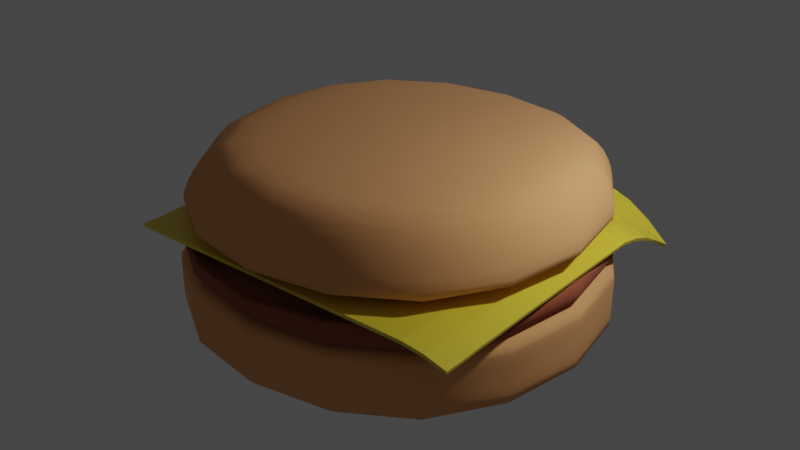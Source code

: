 # Source: hamburger.blend  (saved by Blender 3.1.7; exported with 4.5.12 LTS)
import bpy
from mathutils import Matrix  # noqa: F401  (used for matrix-valued properties, if any)

bpy.ops.wm.read_factory_settings(use_empty=True)
scene = bpy.context.scene
scene.name = 'Scene'

# ---- collections
col_collection = bpy.data.collections.new('Collection'); scene.collection.children.link(col_collection)

# ---- materials (node trees are filled in below, after node groups)
mat_material_003 = bpy.data.materials.new('Material.003')
mat_material_003.use_transparent_shadow = False
mat_material_002 = bpy.data.materials.new('Material.002')
mat_material_002.use_transparent_shadow = False
mat_material_004 = bpy.data.materials.new('Material.004')
mat_material_004.use_transparent_shadow = False

# ---- node groups
ng_auto_smooth = bpy.data.node_groups.new('Auto Smooth', 'GeometryNodeTree')
_s = ng_auto_smooth.interface.new_socket(name='Geometry', in_out='OUTPUT', socket_type='NodeSocketGeometry')
_s = ng_auto_smooth.interface.new_socket(name='Geometry', in_out='INPUT', socket_type='NodeSocketGeometry')
_s = ng_auto_smooth.interface.new_socket(name='Angle', in_out='INPUT', socket_type='NodeSocketFloat')
_s.subtype = 'ANGLE'
_s.min_value = 0.0
_s.max_value = 3.142
ng_auto_smooth.is_modifier = True
_N = ng_auto_smooth.nodes; _L = ng_auto_smooth.links
n0 = _N.new('NodeGroupOutput'); n0.name = 'Group Output'; n0.location = (480, -100)
n1 = _N.new('NodeGroupInput'); n1.name = 'Group Input'; n1.location = (-420, -300)
n2 = _N.new('NodeGroupInput'); n2.name = 'Group Input.001'; n2.location = (-60, -100)
n3 = _N.new('GeometryNodeSetShadeSmooth'); n3.name = 'Set Shade Smooth'; n3.location = (120, -100)
n3.domain = 'EDGE'
n4 = _N.new('GeometryNodeSetShadeSmooth'); n4.name = 'Set Shade Smooth.001'; n4.location = (300, -100)
n5 = _N.new('GeometryNodeInputMeshEdgeAngle'); n5.name = 'Edge Angle'; n5.location = (-420, -220)
n6 = _N.new('GeometryNodeInputEdgeSmooth'); n6.name = 'Is Edge Smooth'; n6.location = (-60, -160)
n7 = _N.new('GeometryNodeInputShadeSmooth'); n7.name = 'Is Face Smooth'; n7.location = (-240, -340)
n8 = _N.new('FunctionNodeBooleanMath'); n8.name = 'Boolean Math'; n8.location = (-60, -220)
n9 = _N.new('FunctionNodeCompare'); n9.name = 'Compare'; n9.location = (-240, -180)
n9.operation = 'LESS_EQUAL'
_L.new(n5.outputs[0], n9.inputs[0])
_L.new(n4.outputs[0], n0.inputs[0])
_L.new(n1.outputs[1], n9.inputs[1])
_L.new(n9.outputs[0], n8.inputs[0])
_L.new(n7.outputs[0], n8.inputs[1])
_L.new(n2.outputs[0], n3.inputs[0])
_L.new(n6.outputs[0], n3.inputs[1])
_L.new(n3.outputs[0], n4.inputs[0])
_L.new(n8.outputs[0], n3.inputs[2])
n0.is_active_output = True

# ---- material node trees
mat_material_003.use_nodes = True; mat_material_003.node_tree.nodes.clear()
_N = mat_material_003.node_tree.nodes; _L = mat_material_003.node_tree.links
n0 = _N.new('ShaderNodeBsdfPrincipled'); n0.name = 'Principled BSDF'; n0.location = (10, 300)
n0.distribution = 'GGX'
n0.subsurface_method = 'RANDOM_WALK_SKIN'
n0.inputs[0].default_value = (0.8, 0.3734, 0.1462, 1.0)
n0.inputs[2].default_value = 1.0
n0.inputs[3].default_value = 1.45
n0.inputs[27].default_value = (0.0, 0.0, 0.0, 1.0)
n0.inputs[28].default_value = 1.0
n1 = _N.new('ShaderNodeOutputMaterial'); n1.name = 'Material Output'; n1.location = (300, 300)
_L.new(n0.outputs[0], n1.inputs[0])
n1.is_active_output = True
mat_material_002.use_nodes = True; mat_material_002.node_tree.nodes.clear()
_N = mat_material_002.node_tree.nodes; _L = mat_material_002.node_tree.links
n0 = _N.new('ShaderNodeBsdfPrincipled'); n0.name = 'Principled BSDF'; n0.location = (10, 300)
n0.distribution = 'GGX'
n0.subsurface_method = 'RANDOM_WALK_SKIN'
n0.inputs[0].default_value = (0.3173, 0.08246, 0.0382, 1.0)
n0.inputs[2].default_value = 1.0
n0.inputs[3].default_value = 1.45
n0.inputs[27].default_value = (0.0, 0.0, 0.0, 1.0)
n0.inputs[28].default_value = 1.0
n1 = _N.new('ShaderNodeOutputMaterial'); n1.name = 'Material Output'; n1.location = (300, 300)
_L.new(n0.outputs[0], n1.inputs[0])
n1.is_active_output = True
mat_material_004.use_nodes = True; mat_material_004.node_tree.nodes.clear()
_N = mat_material_004.node_tree.nodes; _L = mat_material_004.node_tree.links
n0 = _N.new('ShaderNodeBsdfPrincipled'); n0.name = 'Principled BSDF'; n0.location = (10, 300)
n0.distribution = 'GGX'
n0.subsurface_method = 'RANDOM_WALK_SKIN'
n0.inputs[0].default_value = (0.8, 0.6423, 0.04277, 1.0)
n0.inputs[2].default_value = 0.36
n0.inputs[3].default_value = 1.45
n0.inputs[27].default_value = (0.0, 0.0, 0.0, 1.0)
n0.inputs[28].default_value = 1.0
n1 = _N.new('ShaderNodeOutputMaterial'); n1.name = 'Material Output'; n1.location = (300, 300)
_L.new(n0.outputs[0], n1.inputs[0])
n1.is_active_output = True

# ---- world
world_world = bpy.data.worlds.new('World'); scene.world = world_world
world_world.use_nodes = True; world_world.node_tree.nodes.clear()
_N = world_world.node_tree.nodes; _L = world_world.node_tree.links
n0 = _N.new('ShaderNodeOutputWorld'); n0.name = 'World Output'; n0.location = (300, 300)
n1 = _N.new('ShaderNodeBackground'); n1.name = 'Background'; n1.location = (10, 300)
n1.inputs[0].default_value = (0.05088, 0.05088, 0.05088, 1.0)
_L.new(n1.outputs[0], n0.inputs[0])
n0.is_active_output = True
world_world.color = (0.05088, 0.05088, 0.05088)
world_world.use_sun_shadow = False
world_world.sun_shadow_jitter_overblur = 0.0

# ---- lights
light_point_001 = bpy.data.lights.new('Point.001', 'POINT')
light_point_001.transmission_factor = 0.0
light_point_001.energy = 1200.0
light_point_001.shadow_soft_size = 0.25
light_point_001.shadow_maximum_resolution = 0.006
light_point_001.use_absolute_resolution = True
light_point_002 = bpy.data.lights.new('Point.002', 'POINT')
light_point_002.transmission_factor = 0.0
light_point_002.energy = 1200.0
light_point_002.shadow_soft_size = 0.25
light_point_002.shadow_maximum_resolution = 0.006
light_point_002.use_absolute_resolution = True

# ---- meshes
me_cube_004 = bpy.data.meshes.new('Cube.004')
me_cube_004.from_pydata([(-5.005, -5.005, 0.03353), (-5.005, -5.005, 1.926), (-5.005, 5.005, 0.03353), (-5.005, 5.005, 1.926), (5.005, -5.005, 0.03353), (5.005, -5.005, 1.926), (5.005, 5.005, 0.03353), (5.005, 5.005, 1.926), (-5.005, -5.005, 1.756), (-5.005, 5.005, 1.782), (5.005, 5.005, 1.782), (5.005, -5.005, 1.756), (-5.005, 5.005, 0.4525), (5.005, 5.005, 0.4525), (5.005, -5.005, 0.6977), (-5.005, -5.005, 0.6977)], [], [(8, 1, 3, 9), (9, 3, 7, 10), (10, 7, 5, 11), (11, 5, 1, 8), (2, 6, 4, 0), (7, 3, 1, 5), (14, 11, 8, 15), (13, 10, 11, 14), (12, 9, 10, 13), (15, 8, 9, 12), (0, 15, 12, 2), (2, 12, 13, 6), (6, 13, 14, 4), (4, 14, 15, 0)])
me_cube_004.polygons.foreach_set('use_smooth', [True] * 14)
_uv = me_cube_004.uv_layers.new(name='UVMap')
_uv.uv.foreach_set('vector', [0.606, 0.0, 0.625, 0.0, 0.625, 0.25, 0.606, 0.25, 0.606, 0.25, 0.625, 0.25, 0.625, 0.5, 0.606, 0.5, 0.606, 0.5, 0.625, 0.5, 0.625, 0.75, 0.606, 0.75, 0.606, 0.75, 0.625, 0.75, 0.625, 1.0, 0.606, 1.0, 0.125, 0.5, 0.375, 0.5, 0.375, 0.75, 0.125, 0.75, 0.625, 0.5, 0.875, 0.5, 0.875, 0.75, 0.625, 0.75, 0.4304, 0.75, 0.606, 0.75, 0.606, 1.0, 0.4304, 1.0, 0.4304, 0.5, 0.606, 0.5, 0.606, 0.75, 0.4304, 0.75, 0.4304, 0.25, 0.606, 0.25, 0.606, 0.5, 0.4304, 0.5, 0.4304, 0.0, 0.606, 0.0, 0.606, 0.25, 0.4304, 0.25, 0.375, 0.0, 0.4304, 0.0, 0.4304, 0.25, 0.375, 0.25, 0.375, 0.25, 0.4304, 0.25, 0.4304, 0.5, 0.375, 0.5, 0.375, 0.5, 0.4304, 0.5, 0.4304, 0.75, 0.375, 0.75, 0.375, 0.75, 0.4304, 0.75, 0.4304, 1.0, 0.375, 1.0])
me_cube_004.materials.append(mat_material_003)
me_cube_004.use_remesh_fix_poles = True
me_cube_004.use_remesh_preserve_attributes = False
me_cube_004.update()
me_cube_005 = bpy.data.meshes.new('Cube.005')
me_cube_005.from_pydata([(-3.047, -5.005, 0.7011), (-2.636, -5.005, 1.38), (-3.047, 5.005, 0.7011), (-2.636, 5.005, 1.38), (3.047, -5.005, 0.7011), (2.636, -5.005, 1.38), (3.047, 5.005, 0.7011), (2.636, 5.005, 1.38), (-5.005, -5.005, 0.8643), (-5.005, 5.005, 0.5491), (5.005, 5.005, 0.1408), (5.005, -5.005, 0.1194), (-5.005, 5.005, 1.822), (5.005, 5.005, 1.481), (5.005, -5.005, 1.498), (-5.005, -5.005, 1.339)], [], [(8, 1, 3, 9), (9, 3, 7, 10), (10, 7, 5, 11), (11, 5, 1, 8), (2, 6, 4, 0), (7, 3, 1, 5), (14, 11, 8, 15), (13, 10, 11, 14), (12, 9, 10, 13), (15, 8, 9, 12), (0, 15, 12, 2), (2, 12, 13, 6), (6, 13, 14, 4), (4, 14, 15, 0)])
me_cube_005.polygons.foreach_set('use_smooth', [True] * 14)
_uv = me_cube_005.uv_layers.new(name='UVMap')
_uv.uv.foreach_set('vector', [0.606, 0.0, 0.625, 0.0, 0.625, 0.25, 0.606, 0.25, 0.606, 0.25, 0.625, 0.25, 0.625, 0.5, 0.606, 0.5, 0.606, 0.5, 0.625, 0.5, 0.625, 0.75, 0.606, 0.75, 0.606, 0.75, 0.625, 0.75, 0.625, 1.0, 0.606, 1.0, 0.125, 0.5, 0.375, 0.5, 0.375, 0.75, 0.125, 0.75, 0.625, 0.5, 0.875, 0.5, 0.875, 0.75, 0.625, 0.75, 0.4304, 0.75, 0.606, 0.75, 0.606, 1.0, 0.5367, 1.0, 0.4304, 0.5, 0.606, 0.5, 0.606, 0.75, 0.4304, 0.75, 0.5367, 0.25, 0.606, 0.25, 0.606, 0.5, 0.4304, 0.5, 0.5367, 0.0, 0.606, 0.0, 0.606, 0.25, 0.5367, 0.25, 0.375, 0.0, 0.5367, 0.0, 0.5367, 0.25, 0.375, 0.25, 0.375, 0.25, 0.5367, 0.25, 0.4304, 0.5, 0.375, 0.5, 0.375, 0.5, 0.4304, 0.5, 0.4304, 0.75, 0.375, 0.75, 0.375, 0.75, 0.4304, 0.75, 0.5367, 1.0, 0.375, 1.0])
me_cube_005.materials.append(mat_material_002)
me_cube_005.use_remesh_fix_poles = True
me_cube_005.use_remesh_preserve_attributes = False
me_cube_005.update()
me_cube_006 = bpy.data.meshes.new('Cube.006')
me_cube_006.from_pydata([(-3.335, -3.335, 0.4173), (-4.675, -4.675, 1.926), (-3.335, 3.335, 0.4173), (-4.675, 4.675, 1.926), (3.335, -3.335, 0.4173), (4.675, -4.675, 1.926), (3.335, 3.335, 0.4173), (4.675, 4.675, 1.926), (-5.005, -5.005, 1.756), (-5.005, 5.005, 1.782), (5.005, 5.005, 1.782), (5.005, -5.005, 1.756), (-4.221, 4.221, 0.3867), (4.221, 4.221, 0.3867), (4.586, -4.586, 0.6421), (-4.586, -4.586, 0.6421)], [], [(8, 1, 3, 9), (9, 3, 7, 10), (10, 7, 5, 11), (11, 5, 1, 8), (2, 6, 4, 0), (7, 3, 1, 5), (14, 11, 8, 15), (13, 10, 11, 14), (12, 9, 10, 13), (15, 8, 9, 12), (0, 15, 12, 2), (2, 12, 13, 6), (6, 13, 14, 4), (4, 14, 15, 0)])
me_cube_006.polygons.foreach_set('use_smooth', [True] * 14)
_uv = me_cube_006.uv_layers.new(name='UVMap')
_uv.uv.foreach_set('vector', [0.606, 0.0, 0.625, 0.0, 0.625, 0.25, 0.606, 0.25, 0.606, 0.25, 0.625, 0.25, 0.625, 0.5, 0.606, 0.5, 0.606, 0.5, 0.625, 0.5, 0.625, 0.75, 0.606, 0.75, 0.606, 0.75, 0.625, 0.75, 0.625, 1.0, 0.606, 1.0, 0.125, 0.5, 0.375, 0.5, 0.375, 0.75, 0.125, 0.75, 0.625, 0.5, 0.875, 0.5, 0.875, 0.75, 0.625, 0.75, 0.4304, 0.75, 0.606, 0.75, 0.606, 1.0, 0.4304, 1.0, 0.4304, 0.5, 0.606, 0.5, 0.606, 0.75, 0.4304, 0.75, 0.4304, 0.25, 0.606, 0.25, 0.606, 0.5, 0.4304, 0.5, 0.4304, 0.0, 0.606, 0.0, 0.606, 0.25, 0.4304, 0.25, 0.375, 0.0, 0.4304, 0.0, 0.4304, 0.25, 0.375, 0.25, 0.375, 0.25, 0.4304, 0.25, 0.4304, 0.5, 0.375, 0.5, 0.375, 0.5, 0.4304, 0.5, 0.4304, 0.75, 0.375, 0.75, 0.375, 0.75, 0.4304, 0.75, 0.4304, 1.0, 0.375, 1.0])
me_cube_006.materials.append(mat_material_003)
me_cube_006.use_remesh_fix_poles = True
me_cube_006.use_remesh_preserve_attributes = False
me_cube_006.update()
me_plane = bpy.data.meshes.new('Plane')
me_plane.from_pydata([(4.611, -4.801, 2.271), (-3.281, -4.801, 3.33), (4.611, -12.69, 3.098), (-3.281, -12.69, 3.303), (4.611, -12.2, 3.098), (4.611, -11.71, 3.116), (4.611, -11.21, 3.116), (4.611, -10.72, 3.121), (4.611, -10.23, 3.125), (4.611, -9.733, 3.125), (4.611, -9.24, 3.125), (4.611, -8.747, 3.125), (4.611, -8.254, 3.125), (4.611, -7.76, 3.125), (4.611, -7.267, 3.125), (4.611, -6.774, 3.122), (4.611, -6.281, 3.022), (4.611, -5.787, 2.837), (4.611, -5.294, 2.565), (4.118, -4.801, 2.717), (3.625, -4.801, 3.042), (3.132, -4.801, 3.227), (2.638, -4.801, 3.327), (2.145, -4.801, 3.33), (1.652, -4.801, 3.33), (1.159, -4.801, 3.33), (0.6655, -4.801, 3.33), (0.1722, -4.801, 3.33), (-0.321, -4.801, 3.33), (-0.8143, -4.801, 3.33), (-1.308, -4.801, 3.33), (-1.801, -4.801, 3.33), (-2.294, -4.801, 3.33), (-2.787, -4.801, 3.33), (-3.281, -5.294, 3.33), (-3.281, -5.787, 3.33), (-3.281, -6.281, 3.33), (-3.281, -6.774, 3.33), (-3.281, -7.267, 3.33), (-3.281, -7.76, 3.33), (-3.281, -8.254, 3.33), (-3.281, -8.747, 3.33), (-3.281, -9.24, 3.33), (-3.281, -9.733, 3.33), (-3.281, -10.23, 3.33), (-3.281, -10.72, 3.33), (-3.281, -11.21, 3.325), (-3.281, -11.71, 3.321), (-3.281, -12.2, 3.303), (-2.787, -12.69, 3.303), (-2.294, -12.69, 3.303), (-1.801, -12.69, 3.303), (-1.308, -12.69, 3.303), (-0.8143, -12.69, 3.303), (-0.321, -12.69, 3.303), (0.1722, -12.69, 3.303), (0.6655, -12.69, 3.303), (1.159, -12.69, 3.303), (1.652, -12.69, 3.303), (2.145, -12.69, 3.303), (2.638, -12.69, 3.303), (3.132, -12.69, 3.303), (3.625, -12.69, 3.298), (4.118, -12.69, 3.235), (4.118, -5.294, 2.826), (4.118, -5.787, 3.024), (4.118, -6.281, 3.183), (4.118, -6.774, 3.262), (4.118, -7.267, 3.262), (4.118, -7.76, 3.262), (4.118, -8.254, 3.262), (4.118, -8.747, 3.262), (4.118, -9.24, 3.262), (4.118, -9.733, 3.261), (4.118, -10.23, 3.258), (4.118, -10.72, 3.253), (4.118, -11.21, 3.235), (4.118, -11.71, 3.235), (4.118, -12.2, 3.235), (3.625, -5.294, 3.089), (3.625, -5.787, 3.195), (3.625, -6.281, 3.298), (3.625, -6.774, 3.325), (3.625, -7.267, 3.325), (3.625, -7.76, 3.325), (3.625, -8.254, 3.325), (3.625, -8.747, 3.325), (3.625, -9.24, 3.321), (3.625, -9.733, 3.316), (3.625, -10.23, 3.316), (3.625, -10.72, 3.298), (3.625, -11.21, 3.298), (3.625, -11.71, 3.298), (3.625, -12.2, 3.298), (3.132, -5.294, 3.251), (3.132, -5.787, 3.303), (3.132, -6.281, 3.33), (3.132, -6.774, 3.33), (3.132, -7.267, 3.33), (3.132, -7.76, 3.33), (3.132, -8.254, 3.33), (3.132, -8.747, 3.325), (3.132, -9.24, 3.321), (3.132, -9.733, 3.303), (3.132, -10.23, 3.303), (3.132, -10.72, 3.303), (3.132, -11.21, 3.303), (3.132, -11.71, 3.303), (3.132, -12.2, 3.303), (2.638, -5.294, 3.329), (2.638, -5.787, 3.33), (2.638, -6.281, 3.33), (2.638, -6.774, 3.33), (2.638, -7.267, 3.33), (2.638, -7.76, 3.33), (2.638, -8.254, 3.325), (2.638, -8.747, 3.321), (2.638, -9.24, 3.303), (2.638, -9.733, 3.303), (2.638, -10.23, 3.303), (2.638, -10.72, 3.303), (2.638, -11.21, 3.303), (2.638, -11.71, 3.303), (2.638, -12.2, 3.303), (2.145, -5.294, 3.33), (2.145, -5.787, 3.33), (2.145, -6.281, 3.33), (2.145, -6.774, 3.33), (2.145, -7.267, 3.33), (2.145, -7.76, 3.329), (2.145, -8.254, 3.321), (2.145, -8.747, 3.303), (2.145, -9.24, 3.303), (2.145, -9.733, 3.303), (2.145, -10.23, 3.303), (2.145, -10.72, 3.303), (2.145, -11.21, 3.303), (2.145, -11.71, 3.303), (2.145, -12.2, 3.303), (1.652, -5.294, 3.33), (1.652, -5.787, 3.33), (1.652, -6.281, 3.33), (1.652, -6.774, 3.33), (1.652, -7.267, 3.33), (1.652, -7.76, 3.33), (1.652, -8.254, 3.325), (1.652, -8.747, 3.321), (1.652, -9.24, 3.303), (1.652, -9.733, 3.303), (1.652, -10.23, 3.303), (1.652, -10.72, 3.303), (1.652, -11.21, 3.303), (1.652, -11.71, 3.303), (1.652, -12.2, 3.303), (1.159, -5.294, 3.33), (1.159, -5.787, 3.33), (1.159, -6.281, 3.33), (1.159, -6.774, 3.33), (1.159, -7.267, 3.33), (1.159, -7.76, 3.33), (1.159, -8.254, 3.329), (1.159, -8.747, 3.321), (1.159, -9.24, 3.303), (1.159, -9.733, 3.303), (1.159, -10.23, 3.303), (1.159, -10.72, 3.303), (1.159, -11.21, 3.303), (1.159, -11.71, 3.303), (1.159, -12.2, 3.303), (0.6655, -5.294, 3.33), (0.6655, -5.787, 3.33), (0.6655, -6.281, 3.33), (0.6655, -6.774, 3.33), (0.6655, -7.267, 3.33), (0.6655, -7.76, 3.33), (0.6655, -8.254, 3.33), (0.6655, -8.747, 3.325), (0.6655, -9.24, 3.321), (0.6655, -9.733, 3.303), (0.6655, -10.23, 3.303), (0.6655, -10.72, 3.303), (0.6655, -11.21, 3.303), (0.6655, -11.71, 3.303), (0.6655, -12.2, 3.303), (0.1722, -5.294, 3.33), (0.1722, -5.787, 3.33), (0.1722, -6.281, 3.33), (0.1722, -6.774, 3.33), (0.1722, -7.267, 3.33), (0.1722, -7.76, 3.33), (0.1722, -8.254, 3.33), (0.1722, -8.747, 3.329), (0.1722, -9.24, 3.321), (0.1722, -9.733, 3.303), (0.1722, -10.23, 3.303), (0.1722, -10.72, 3.303), (0.1722, -11.21, 3.303), (0.1722, -11.71, 3.303), (0.1722, -12.2, 3.303), (-0.321, -5.294, 3.33), (-0.321, -5.787, 3.33), (-0.321, -6.281, 3.33), (-0.321, -6.774, 3.33), (-0.321, -7.267, 3.33), (-0.321, -7.76, 3.33), (-0.321, -8.254, 3.33), (-0.321, -8.747, 3.33), (-0.321, -9.24, 3.325), (-0.321, -9.733, 3.321), (-0.321, -10.23, 3.303), (-0.321, -10.72, 3.303), (-0.321, -11.21, 3.303), (-0.321, -11.71, 3.303), (-0.321, -12.2, 3.303), (-0.8143, -5.294, 3.33), (-0.8143, -5.787, 3.33), (-0.8143, -6.281, 3.33), (-0.8143, -6.774, 3.33), (-0.8143, -7.267, 3.33), (-0.8143, -7.76, 3.33), (-0.8143, -8.254, 3.33), (-0.8143, -8.747, 3.33), (-0.8143, -9.24, 3.33), (-0.8143, -9.733, 3.325), (-0.8143, -10.23, 3.321), (-0.8143, -10.72, 3.303), (-0.8143, -11.21, 3.303), (-0.8143, -11.71, 3.303), (-0.8143, -12.2, 3.303), (-1.308, -5.294, 3.33), (-1.308, -5.787, 3.33), (-1.308, -6.281, 3.33), (-1.308, -6.774, 3.33), (-1.308, -7.267, 3.33), (-1.308, -7.76, 3.33), (-1.308, -8.254, 3.33), (-1.308, -8.747, 3.33), (-1.308, -9.24, 3.33), (-1.308, -9.733, 3.329), (-1.308, -10.23, 3.321), (-1.308, -10.72, 3.303), (-1.308, -11.21, 3.303), (-1.308, -11.71, 3.303), (-1.308, -12.2, 3.303), (-1.801, -5.294, 3.33), (-1.801, -5.787, 3.33), (-1.801, -6.281, 3.33), (-1.801, -6.774, 3.33), (-1.801, -7.267, 3.33), (-1.801, -7.76, 3.33), (-1.801, -8.254, 3.33), (-1.801, -8.747, 3.33), (-1.801, -9.24, 3.33), (-1.801, -9.733, 3.33), (-1.801, -10.23, 3.325), (-1.801, -10.72, 3.321), (-1.801, -11.21, 3.303), (-1.801, -11.71, 3.303), (-1.801, -12.2, 3.303), (-2.294, -5.294, 3.33), (-2.294, -5.787, 3.33), (-2.294, -6.281, 3.33), (-2.294, -6.774, 3.33), (-2.294, -7.267, 3.33), (-2.294, -7.76, 3.33), (-2.294, -8.254, 3.33), (-2.294, -8.747, 3.33), (-2.294, -9.24, 3.33), (-2.294, -9.733, 3.33), (-2.294, -10.23, 3.329), (-2.294, -10.72, 3.321), (-2.294, -11.21, 3.303), (-2.294, -11.71, 3.303), (-2.294, -12.2, 3.303), (-2.787, -5.294, 3.33), (-2.787, -5.787, 3.33), (-2.787, -6.281, 3.33), (-2.787, -6.774, 3.33), (-2.787, -7.267, 3.33), (-2.787, -7.76, 3.33), (-2.787, -8.254, 3.33), (-2.787, -8.747, 3.33), (-2.787, -9.24, 3.33), (-2.787, -9.733, 3.33), (-2.787, -10.23, 3.33), (-2.787, -10.72, 3.325), (-2.787, -11.21, 3.321), (-2.787, -11.71, 3.303), (-2.787, -12.2, 3.303)], [], [(288, 48, 3, 49), (4, 78, 63, 2), (78, 93, 62, 63), (93, 108, 61, 62), (108, 123, 60, 61), (123, 138, 59, 60), (138, 153, 58, 59), (153, 168, 57, 58), (168, 183, 56, 57), (183, 198, 55, 56), (198, 213, 54, 55), (213, 228, 53, 54), (228, 243, 52, 53), (243, 258, 51, 52), (258, 273, 50, 51), (273, 288, 49, 50), (0, 19, 64, 18), (18, 64, 65, 17), (17, 65, 66, 16), (16, 66, 67, 15), (15, 67, 68, 14), (14, 68, 69, 13), (13, 69, 70, 12), (12, 70, 71, 11), (11, 71, 72, 10), (10, 72, 73, 9), (9, 73, 74, 8), (8, 74, 75, 7), (7, 75, 76, 6), (6, 76, 77, 5), (5, 77, 78, 4), (19, 20, 79, 64), (64, 79, 80, 65), (65, 80, 81, 66), (66, 81, 82, 67), (67, 82, 83, 68), (68, 83, 84, 69), (69, 84, 85, 70), (70, 85, 86, 71), (71, 86, 87, 72), (72, 87, 88, 73), (73, 88, 89, 74), (74, 89, 90, 75), (75, 90, 91, 76), (76, 91, 92, 77), (77, 92, 93, 78), (20, 21, 94, 79), (79, 94, 95, 80), (80, 95, 96, 81), (81, 96, 97, 82), (82, 97, 98, 83), (83, 98, 99, 84), (84, 99, 100, 85), (85, 100, 101, 86), (86, 101, 102, 87), (87, 102, 103, 88), (88, 103, 104, 89), (89, 104, 105, 90), (90, 105, 106, 91), (91, 106, 107, 92), (92, 107, 108, 93), (21, 22, 109, 94), (94, 109, 110, 95), (95, 110, 111, 96), (96, 111, 112, 97), (97, 112, 113, 98), (98, 113, 114, 99), (99, 114, 115, 100), (100, 115, 116, 101), (101, 116, 117, 102), (102, 117, 118, 103), (103, 118, 119, 104), (104, 119, 120, 105), (105, 120, 121, 106), (106, 121, 122, 107), (107, 122, 123, 108), (22, 23, 124, 109), (109, 124, 125, 110), (110, 125, 126, 111), (111, 126, 127, 112), (112, 127, 128, 113), (113, 128, 129, 114), (114, 129, 130, 115), (115, 130, 131, 116), (116, 131, 132, 117), (117, 132, 133, 118), (118, 133, 134, 119), (119, 134, 135, 120), (120, 135, 136, 121), (121, 136, 137, 122), (122, 137, 138, 123), (23, 24, 139, 124), (124, 139, 140, 125), (125, 140, 141, 126), (126, 141, 142, 127), (127, 142, 143, 128), (128, 143, 144, 129), (129, 144, 145, 130), (130, 145, 146, 131), (131, 146, 147, 132), (132, 147, 148, 133), (133, 148, 149, 134), (134, 149, 150, 135), (135, 150, 151, 136), (136, 151, 152, 137), (137, 152, 153, 138), (24, 25, 154, 139), (139, 154, 155, 140), (140, 155, 156, 141), (141, 156, 157, 142), (142, 157, 158, 143), (143, 158, 159, 144), (144, 159, 160, 145), (145, 160, 161, 146), (146, 161, 162, 147), (147, 162, 163, 148), (148, 163, 164, 149), (149, 164, 165, 150), (150, 165, 166, 151), (151, 166, 167, 152), (152, 167, 168, 153), (25, 26, 169, 154), (154, 169, 170, 155), (155, 170, 171, 156), (156, 171, 172, 157), (157, 172, 173, 158), (158, 173, 174, 159), (159, 174, 175, 160), (160, 175, 176, 161), (161, 176, 177, 162), (162, 177, 178, 163), (163, 178, 179, 164), (164, 179, 180, 165), (165, 180, 181, 166), (166, 181, 182, 167), (167, 182, 183, 168), (26, 27, 184, 169), (169, 184, 185, 170), (170, 185, 186, 171), (171, 186, 187, 172), (172, 187, 188, 173), (173, 188, 189, 174), (174, 189, 190, 175), (175, 190, 191, 176), (176, 191, 192, 177), (177, 192, 193, 178), (178, 193, 194, 179), (179, 194, 195, 180), (180, 195, 196, 181), (181, 196, 197, 182), (182, 197, 198, 183), (27, 28, 199, 184), (184, 199, 200, 185), (185, 200, 201, 186), (186, 201, 202, 187), (187, 202, 203, 188), (188, 203, 204, 189), (189, 204, 205, 190), (190, 205, 206, 191), (191, 206, 207, 192), (192, 207, 208, 193), (193, 208, 209, 194), (194, 209, 210, 195), (195, 210, 211, 196), (196, 211, 212, 197), (197, 212, 213, 198), (28, 29, 214, 199), (199, 214, 215, 200), (200, 215, 216, 201), (201, 216, 217, 202), (202, 217, 218, 203), (203, 218, 219, 204), (204, 219, 220, 205), (205, 220, 221, 206), (206, 221, 222, 207), (207, 222, 223, 208), (208, 223, 224, 209), (209, 224, 225, 210), (210, 225, 226, 211), (211, 226, 227, 212), (212, 227, 228, 213), (29, 30, 229, 214), (214, 229, 230, 215), (215, 230, 231, 216), (216, 231, 232, 217), (217, 232, 233, 218), (218, 233, 234, 219), (219, 234, 235, 220), (220, 235, 236, 221), (221, 236, 237, 222), (222, 237, 238, 223), (223, 238, 239, 224), (224, 239, 240, 225), (225, 240, 241, 226), (226, 241, 242, 227), (227, 242, 243, 228), (30, 31, 244, 229), (229, 244, 245, 230), (230, 245, 246, 231), (231, 246, 247, 232), (232, 247, 248, 233), (233, 248, 249, 234), (234, 249, 250, 235), (235, 250, 251, 236), (236, 251, 252, 237), (237, 252, 253, 238), (238, 253, 254, 239), (239, 254, 255, 240), (240, 255, 256, 241), (241, 256, 257, 242), (242, 257, 258, 243), (31, 32, 259, 244), (244, 259, 260, 245), (245, 260, 261, 246), (246, 261, 262, 247), (247, 262, 263, 248), (248, 263, 264, 249), (249, 264, 265, 250), (250, 265, 266, 251), (251, 266, 267, 252), (252, 267, 268, 253), (253, 268, 269, 254), (254, 269, 270, 255), (255, 270, 271, 256), (256, 271, 272, 257), (257, 272, 273, 258), (32, 33, 274, 259), (259, 274, 275, 260), (260, 275, 276, 261), (261, 276, 277, 262), (262, 277, 278, 263), (263, 278, 279, 264), (264, 279, 280, 265), (265, 280, 281, 266), (266, 281, 282, 267), (267, 282, 283, 268), (268, 283, 284, 269), (269, 284, 285, 270), (270, 285, 286, 271), (271, 286, 287, 272), (272, 287, 288, 273), (33, 1, 34, 274), (274, 34, 35, 275), (275, 35, 36, 276), (276, 36, 37, 277), (277, 37, 38, 278), (278, 38, 39, 279), (279, 39, 40, 280), (280, 40, 41, 281), (281, 41, 42, 282), (282, 42, 43, 283), (283, 43, 44, 284), (284, 44, 45, 285), (285, 45, 46, 286), (286, 46, 47, 287), (287, 47, 48, 288)])
_uv = me_plane.uv_layers.new(name='UVMap')
_uv.uv.foreach_set('vector', [0.885, 0.885, 0.94, 0.885, 0.94, 0.94, 0.885, 0.94, 0.06, 0.885, 0.115, 0.885, 0.115, 0.94, 0.06, 0.94, 0.115, 0.885, 0.17, 0.885, 0.17, 0.94, 0.115, 0.94, 0.17, 0.885, 0.225, 0.885, 0.225, 0.94, 0.17, 0.94, 0.225, 0.885, 0.28, 0.885, 0.28, 0.94, 0.225, 0.94, 0.28, 0.885, 0.335, 0.885, 0.335, 0.94, 0.28, 0.94, 0.335, 0.885, 0.39, 0.885, 0.39, 0.94, 0.335, 0.94, 0.39, 0.885, 0.445, 0.885, 0.445, 0.94, 0.39, 0.94, 0.445, 0.885, 0.5, 0.885, 0.5, 0.94, 0.445, 0.94, 0.5, 0.885, 0.555, 0.885, 0.555, 0.94, 0.5, 0.94, 0.555, 0.885, 0.61, 0.885, 0.61, 0.94, 0.555, 0.94, 0.61, 0.885, 0.665, 0.885, 0.665, 0.94, 0.61, 0.94, 0.665, 0.885, 0.72, 0.885, 0.72, 0.94, 0.665, 0.94, 0.72, 0.885, 0.775, 0.885, 0.775, 0.94, 0.72, 0.94, 0.775, 0.885, 0.83, 0.885, 0.83, 0.94, 0.775, 0.94, 0.83, 0.885, 0.885, 0.885, 0.885, 0.94, 0.83, 0.94, 0.06, 0.06, 0.115, 0.06, 0.115, 0.115, 0.06, 0.115, 0.06, 0.115, 0.115, 0.115, 0.115, 0.17, 0.06, 0.17, 0.06, 0.17, 0.115, 0.17, 0.115, 0.225, 0.06, 0.225, 0.06, 0.225, 0.115, 0.225, 0.115, 0.28, 0.06, 0.28, 0.06, 0.28, 0.115, 0.28, 0.115, 0.335, 0.06, 0.335, 0.06, 0.335, 0.115, 0.335, 0.115, 0.39, 0.06, 0.39, 0.06, 0.39, 0.115, 0.39, 0.115, 0.445, 0.06, 0.445, 0.06, 0.445, 0.115, 0.445, 0.115, 0.5, 0.06, 0.5, 0.06, 0.5, 0.115, 0.5, 0.115, 0.555, 0.06, 0.555, 0.06, 0.555, 0.115, 0.555, 0.115, 0.61, 0.06, 0.61, 0.06, 0.61, 0.115, 0.61, 0.115, 0.665, 0.06, 0.665, 0.06, 0.665, 0.115, 0.665, 0.115, 0.72, 0.06, 0.72, 0.06, 0.72, 0.115, 0.72, 0.115, 0.775, 0.06, 0.775, 0.06, 0.775, 0.115, 0.775, 0.115, 0.83, 0.06, 0.83, 0.06, 0.83, 0.115, 0.83, 0.115, 0.885, 0.06, 0.885, 0.115, 0.06, 0.17, 0.06, 0.17, 0.115, 0.115, 0.115, 0.115, 0.115, 0.17, 0.115, 0.17, 0.17, 0.115, 0.17, 0.115, 0.17, 0.17, 0.17, 0.17, 0.225, 0.115, 0.225, 0.115, 0.225, 0.17, 0.225, 0.17, 0.28, 0.115, 0.28, 0.115, 0.28, 0.17, 0.28, 0.17, 0.335, 0.115, 0.335, 0.115, 0.335, 0.17, 0.335, 0.17, 0.39, 0.115, 0.39, 0.115, 0.39, 0.17, 0.39, 0.17, 0.445, 0.115, 0.445, 0.115, 0.445, 0.17, 0.445, 0.17, 0.5, 0.115, 0.5, 0.115, 0.5, 0.17, 0.5, 0.17, 0.555, 0.115, 0.555, 0.115, 0.555, 0.17, 0.555, 0.17, 0.61, 0.115, 0.61, 0.115, 0.61, 0.17, 0.61, 0.17, 0.665, 0.115, 0.665, 0.115, 0.665, 0.17, 0.665, 0.17, 0.72, 0.115, 0.72, 0.115, 0.72, 0.17, 0.72, 0.17, 0.775, 0.115, 0.775, 0.115, 0.775, 0.17, 0.775, 0.17, 0.83, 0.115, 0.83, 0.115, 0.83, 0.17, 0.83, 0.17, 0.885, 0.115, 0.885, 0.17, 0.06, 0.225, 0.06, 0.225, 0.115, 0.17, 0.115, 0.17, 0.115, 0.225, 0.115, 0.225, 0.17, 0.17, 0.17, 0.17, 0.17, 0.225, 0.17, 0.225, 0.225, 0.17, 0.225, 0.17, 0.225, 0.225, 0.225, 0.225, 0.28, 0.17, 0.28, 0.17, 0.28, 0.225, 0.28, 0.225, 0.335, 0.17, 0.335, 0.17, 0.335, 0.225, 0.335, 0.225, 0.39, 0.17, 0.39, 0.17, 0.39, 0.225, 0.39, 0.225, 0.445, 0.17, 0.445, 0.17, 0.445, 0.225, 0.445, 0.225, 0.5, 0.17, 0.5, 0.17, 0.5, 0.225, 0.5, 0.225, 0.555, 0.17, 0.555, 0.17, 0.555, 0.225, 0.555, 0.225, 0.61, 0.17, 0.61, 0.17, 0.61, 0.225, 0.61, 0.225, 0.665, 0.17, 0.665, 0.17, 0.665, 0.225, 0.665, 0.225, 0.72, 0.17, 0.72, 0.17, 0.72, 0.225, 0.72, 0.225, 0.775, 0.17, 0.775, 0.17, 0.775, 0.225, 0.775, 0.225, 0.83, 0.17, 0.83, 0.17, 0.83, 0.225, 0.83, 0.225, 0.885, 0.17, 0.885, 0.225, 0.06, 0.28, 0.06, 0.28, 0.115, 0.225, 0.115, 0.225, 0.115, 0.28, 0.115, 0.28, 0.17, 0.225, 0.17, 0.225, 0.17, 0.28, 0.17, 0.28, 0.225, 0.225, 0.225, 0.225, 0.225, 0.28, 0.225, 0.28, 0.28, 0.225, 0.28, 0.225, 0.28, 0.28, 0.28, 0.28, 0.335, 0.225, 0.335, 0.225, 0.335, 0.28, 0.335, 0.28, 0.39, 0.225, 0.39, 0.225, 0.39, 0.28, 0.39, 0.28, 0.445, 0.225, 0.445, 0.225, 0.445, 0.28, 0.445, 0.28, 0.5, 0.225, 0.5, 0.225, 0.5, 0.28, 0.5, 0.28, 0.555, 0.225, 0.555, 0.225, 0.555, 0.28, 0.555, 0.28, 0.61, 0.225, 0.61, 0.225, 0.61, 0.28, 0.61, 0.28, 0.665, 0.225, 0.665, 0.225, 0.665, 0.28, 0.665, 0.28, 0.72, 0.225, 0.72, 0.225, 0.72, 0.28, 0.72, 0.28, 0.775, 0.225, 0.775, 0.225, 0.775, 0.28, 0.775, 0.28, 0.83, 0.225, 0.83, 0.225, 0.83, 0.28, 0.83, 0.28, 0.885, 0.225, 0.885, 0.28, 0.06, 0.335, 0.06, 0.335, 0.115, 0.28, 0.115, 0.28, 0.115, 0.335, 0.115, 0.335, 0.17, 0.28, 0.17, 0.28, 0.17, 0.335, 0.17, 0.335, 0.225, 0.28, 0.225, 0.28, 0.225, 0.335, 0.225, 0.335, 0.28, 0.28, 0.28, 0.28, 0.28, 0.335, 0.28, 0.335, 0.335, 0.28, 0.335, 0.28, 0.335, 0.335, 0.335, 0.335, 0.39, 0.28, 0.39, 0.28, 0.39, 0.335, 0.39, 0.335, 0.445, 0.28, 0.445, 0.28, 0.445, 0.335, 0.445, 0.335, 0.5, 0.28, 0.5, 0.28, 0.5, 0.335, 0.5, 0.335, 0.555, 0.28, 0.555, 0.28, 0.555, 0.335, 0.555, 0.335, 0.61, 0.28, 0.61, 0.28, 0.61, 0.335, 0.61, 0.335, 0.665, 0.28, 0.665, 0.28, 0.665, 0.335, 0.665, 0.335, 0.72, 0.28, 0.72, 0.28, 0.72, 0.335, 0.72, 0.335, 0.775, 0.28, 0.775, 0.28, 0.775, 0.335, 0.775, 0.335, 0.83, 0.28, 0.83, 0.28, 0.83, 0.335, 0.83, 0.335, 0.885, 0.28, 0.885, 0.335, 0.06, 0.39, 0.06, 0.39, 0.115, 0.335, 0.115, 0.335, 0.115, 0.39, 0.115, 0.39, 0.17, 0.335, 0.17, 0.335, 0.17, 0.39, 0.17, 0.39, 0.225, 0.335, 0.225, 0.335, 0.225, 0.39, 0.225, 0.39, 0.28, 0.335, 0.28, 0.335, 0.28, 0.39, 0.28, 0.39, 0.335, 0.335, 0.335, 0.335, 0.335, 0.39, 0.335, 0.39, 0.39, 0.335, 0.39, 0.335, 0.39, 0.39, 0.39, 0.39, 0.445, 0.335, 0.445, 0.335, 0.445, 0.39, 0.445, 0.39, 0.5, 0.335, 0.5, 0.335, 0.5, 0.39, 0.5, 0.39, 0.555, 0.335, 0.555, 0.335, 0.555, 0.39, 0.555, 0.39, 0.61, 0.335, 0.61, 0.335, 0.61, 0.39, 0.61, 0.39, 0.665, 0.335, 0.665, 0.335, 0.665, 0.39, 0.665, 0.39, 0.72, 0.335, 0.72, 0.335, 0.72, 0.39, 0.72, 0.39, 0.775, 0.335, 0.775, 0.335, 0.775, 0.39, 0.775, 0.39, 0.83, 0.335, 0.83, 0.335, 0.83, 0.39, 0.83, 0.39, 0.885, 0.335, 0.885, 0.39, 0.06, 0.445, 0.06, 0.445, 0.115, 0.39, 0.115, 0.39, 0.115, 0.445, 0.115, 0.445, 0.17, 0.39, 0.17, 0.39, 0.17, 0.445, 0.17, 0.445, 0.225, 0.39, 0.225, 0.39, 0.225, 0.445, 0.225, 0.445, 0.28, 0.39, 0.28, 0.39, 0.28, 0.445, 0.28, 0.445, 0.335, 0.39, 0.335, 0.39, 0.335, 0.445, 0.335, 0.445, 0.39, 0.39, 0.39, 0.39, 0.39, 0.445, 0.39, 0.445, 0.445, 0.39, 0.445, 0.39, 0.445, 0.445, 0.445, 0.445, 0.5, 0.39, 0.5, 0.39, 0.5, 0.445, 0.5, 0.445, 0.555, 0.39, 0.555, 0.39, 0.555, 0.445, 0.555, 0.445, 0.61, 0.39, 0.61, 0.39, 0.61, 0.445, 0.61, 0.445, 0.665, 0.39, 0.665, 0.39, 0.665, 0.445, 0.665, 0.445, 0.72, 0.39, 0.72, 0.39, 0.72, 0.445, 0.72, 0.445, 0.775, 0.39, 0.775, 0.39, 0.775, 0.445, 0.775, 0.445, 0.83, 0.39, 0.83, 0.39, 0.83, 0.445, 0.83, 0.445, 0.885, 0.39, 0.885, 0.445, 0.06, 0.5, 0.06, 0.5, 0.115, 0.445, 0.115, 0.445, 0.115, 0.5, 0.115, 0.5, 0.17, 0.445, 0.17, 0.445, 0.17, 0.5, 0.17, 0.5, 0.225, 0.445, 0.225, 0.445, 0.225, 0.5, 0.225, 0.5, 0.28, 0.445, 0.28, 0.445, 0.28, 0.5, 0.28, 0.5, 0.335, 0.445, 0.335, 0.445, 0.335, 0.5, 0.335, 0.5, 0.39, 0.445, 0.39, 0.445, 0.39, 0.5, 0.39, 0.5, 0.445, 0.445, 0.445, 0.445, 0.445, 0.5, 0.445, 0.5, 0.5, 0.445, 0.5, 0.445, 0.5, 0.5, 0.5, 0.5, 0.555, 0.445, 0.555, 0.445, 0.555, 0.5, 0.555, 0.5, 0.61, 0.445, 0.61, 0.445, 0.61, 0.5, 0.61, 0.5, 0.665, 0.445, 0.665, 0.445, 0.665, 0.5, 0.665, 0.5, 0.72, 0.445, 0.72, 0.445, 0.72, 0.5, 0.72, 0.5, 0.775, 0.445, 0.775, 0.445, 0.775, 0.5, 0.775, 0.5, 0.83, 0.445, 0.83, 0.445, 0.83, 0.5, 0.83, 0.5, 0.885, 0.445, 0.885, 0.5, 0.06, 0.555, 0.06, 0.555, 0.115, 0.5, 0.115, 0.5, 0.115, 0.555, 0.115, 0.555, 0.17, 0.5, 0.17, 0.5, 0.17, 0.555, 0.17, 0.555, 0.225, 0.5, 0.225, 0.5, 0.225, 0.555, 0.225, 0.555, 0.28, 0.5, 0.28, 0.5, 0.28, 0.555, 0.28, 0.555, 0.335, 0.5, 0.335, 0.5, 0.335, 0.555, 0.335, 0.555, 0.39, 0.5, 0.39, 0.5, 0.39, 0.555, 0.39, 0.555, 0.445, 0.5, 0.445, 0.5, 0.445, 0.555, 0.445, 0.555, 0.5, 0.5, 0.5, 0.5, 0.5, 0.555, 0.5, 0.555, 0.555, 0.5, 0.555, 0.5, 0.555, 0.555, 0.555, 0.555, 0.61, 0.5, 0.61, 0.5, 0.61, 0.555, 0.61, 0.555, 0.665, 0.5, 0.665, 0.5, 0.665, 0.555, 0.665, 0.555, 0.72, 0.5, 0.72, 0.5, 0.72, 0.555, 0.72, 0.555, 0.775, 0.5, 0.775, 0.5, 0.775, 0.555, 0.775, 0.555, 0.83, 0.5, 0.83, 0.5, 0.83, 0.555, 0.83, 0.555, 0.885, 0.5, 0.885, 0.555, 0.06, 0.61, 0.06, 0.61, 0.115, 0.555, 0.115, 0.555, 0.115, 0.61, 0.115, 0.61, 0.17, 0.555, 0.17, 0.555, 0.17, 0.61, 0.17, 0.61, 0.225, 0.555, 0.225, 0.555, 0.225, 0.61, 0.225, 0.61, 0.28, 0.555, 0.28, 0.555, 0.28, 0.61, 0.28, 0.61, 0.335, 0.555, 0.335, 0.555, 0.335, 0.61, 0.335, 0.61, 0.39, 0.555, 0.39, 0.555, 0.39, 0.61, 0.39, 0.61, 0.445, 0.555, 0.445, 0.555, 0.445, 0.61, 0.445, 0.61, 0.5, 0.555, 0.5, 0.555, 0.5, 0.61, 0.5, 0.61, 0.555, 0.555, 0.555, 0.555, 0.555, 0.61, 0.555, 0.61, 0.61, 0.555, 0.61, 0.555, 0.61, 0.61, 0.61, 0.61, 0.665, 0.555, 0.665, 0.555, 0.665, 0.61, 0.665, 0.61, 0.72, 0.555, 0.72, 0.555, 0.72, 0.61, 0.72, 0.61, 0.775, 0.555, 0.775, 0.555, 0.775, 0.61, 0.775, 0.61, 0.83, 0.555, 0.83, 0.555, 0.83, 0.61, 0.83, 0.61, 0.885, 0.555, 0.885, 0.61, 0.06, 0.665, 0.06, 0.665, 0.115, 0.61, 0.115, 0.61, 0.115, 0.665, 0.115, 0.665, 0.17, 0.61, 0.17, 0.61, 0.17, 0.665, 0.17, 0.665, 0.225, 0.61, 0.225, 0.61, 0.225, 0.665, 0.225, 0.665, 0.28, 0.61, 0.28, 0.61, 0.28, 0.665, 0.28, 0.665, 0.335, 0.61, 0.335, 0.61, 0.335, 0.665, 0.335, 0.665, 0.39, 0.61, 0.39, 0.61, 0.39, 0.665, 0.39, 0.665, 0.445, 0.61, 0.445, 0.61, 0.445, 0.665, 0.445, 0.665, 0.5, 0.61, 0.5, 0.61, 0.5, 0.665, 0.5, 0.665, 0.555, 0.61, 0.555, 0.61, 0.555, 0.665, 0.555, 0.665, 0.61, 0.61, 0.61, 0.61, 0.61, 0.665, 0.61, 0.665, 0.665, 0.61, 0.665, 0.61, 0.665, 0.665, 0.665, 0.665, 0.72, 0.61, 0.72, 0.61, 0.72, 0.665, 0.72, 0.665, 0.775, 0.61, 0.775, 0.61, 0.775, 0.665, 0.775, 0.665, 0.83, 0.61, 0.83, 0.61, 0.83, 0.665, 0.83, 0.665, 0.885, 0.61, 0.885, 0.665, 0.06, 0.72, 0.06, 0.72, 0.115, 0.665, 0.115, 0.665, 0.115, 0.72, 0.115, 0.72, 0.17, 0.665, 0.17, 0.665, 0.17, 0.72, 0.17, 0.72, 0.225, 0.665, 0.225, 0.665, 0.225, 0.72, 0.225, 0.72, 0.28, 0.665, 0.28, 0.665, 0.28, 0.72, 0.28, 0.72, 0.335, 0.665, 0.335, 0.665, 0.335, 0.72, 0.335, 0.72, 0.39, 0.665, 0.39, 0.665, 0.39, 0.72, 0.39, 0.72, 0.445, 0.665, 0.445, 0.665, 0.445, 0.72, 0.445, 0.72, 0.5, 0.665, 0.5, 0.665, 0.5, 0.72, 0.5, 0.72, 0.555, 0.665, 0.555, 0.665, 0.555, 0.72, 0.555, 0.72, 0.61, 0.665, 0.61, 0.665, 0.61, 0.72, 0.61, 0.72, 0.665, 0.665, 0.665, 0.665, 0.665, 0.72, 0.665, 0.72, 0.72, 0.665, 0.72, 0.665, 0.72, 0.72, 0.72, 0.72, 0.775, 0.665, 0.775, 0.665, 0.775, 0.72, 0.775, 0.72, 0.83, 0.665, 0.83, 0.665, 0.83, 0.72, 0.83, 0.72, 0.885, 0.665, 0.885, 0.72, 0.06, 0.775, 0.06, 0.775, 0.115, 0.72, 0.115, 0.72, 0.115, 0.775, 0.115, 0.775, 0.17, 0.72, 0.17, 0.72, 0.17, 0.775, 0.17, 0.775, 0.225, 0.72, 0.225, 0.72, 0.225, 0.775, 0.225, 0.775, 0.28, 0.72, 0.28, 0.72, 0.28, 0.775, 0.28, 0.775, 0.335, 0.72, 0.335, 0.72, 0.335, 0.775, 0.335, 0.775, 0.39, 0.72, 0.39, 0.72, 0.39, 0.775, 0.39, 0.775, 0.445, 0.72, 0.445, 0.72, 0.445, 0.775, 0.445, 0.775, 0.5, 0.72, 0.5, 0.72, 0.5, 0.775, 0.5, 0.775, 0.555, 0.72, 0.555, 0.72, 0.555, 0.775, 0.555, 0.775, 0.61, 0.72, 0.61, 0.72, 0.61, 0.775, 0.61, 0.775, 0.665, 0.72, 0.665, 0.72, 0.665, 0.775, 0.665, 0.775, 0.72, 0.72, 0.72, 0.72, 0.72, 0.775, 0.72, 0.775, 0.775, 0.72, 0.775, 0.72, 0.775, 0.775, 0.775, 0.775, 0.83, 0.72, 0.83, 0.72, 0.83, 0.775, 0.83, 0.775, 0.885, 0.72, 0.885, 0.775, 0.06, 0.83, 0.06, 0.83, 0.115, 0.775, 0.115, 0.775, 0.115, 0.83, 0.115, 0.83, 0.17, 0.775, 0.17, 0.775, 0.17, 0.83, 0.17, 0.83, 0.225, 0.775, 0.225, 0.775, 0.225, 0.83, 0.225, 0.83, 0.28, 0.775, 0.28, 0.775, 0.28, 0.83, 0.28, 0.83, 0.335, 0.775, 0.335, 0.775, 0.335, 0.83, 0.335, 0.83, 0.39, 0.775, 0.39, 0.775, 0.39, 0.83, 0.39, 0.83, 0.445, 0.775, 0.445, 0.775, 0.445, 0.83, 0.445, 0.83, 0.5, 0.775, 0.5, 0.775, 0.5, 0.83, 0.5, 0.83, 0.555, 0.775, 0.555, 0.775, 0.555, 0.83, 0.555, 0.83, 0.61, 0.775, 0.61, 0.775, 0.61, 0.83, 0.61, 0.83, 0.665, 0.775, 0.665, 0.775, 0.665, 0.83, 0.665, 0.83, 0.72, 0.775, 0.72, 0.775, 0.72, 0.83, 0.72, 0.83, 0.775, 0.775, 0.775, 0.775, 0.775, 0.83, 0.775, 0.83, 0.83, 0.775, 0.83, 0.775, 0.83, 0.83, 0.83, 0.83, 0.885, 0.775, 0.885, 0.83, 0.06, 0.885, 0.06, 0.885, 0.115, 0.83, 0.115, 0.83, 0.115, 0.885, 0.115, 0.885, 0.17, 0.83, 0.17, 0.83, 0.17, 0.885, 0.17, 0.885, 0.225, 0.83, 0.225, 0.83, 0.225, 0.885, 0.225, 0.885, 0.28, 0.83, 0.28, 0.83, 0.28, 0.885, 0.28, 0.885, 0.335, 0.83, 0.335, 0.83, 0.335, 0.885, 0.335, 0.885, 0.39, 0.83, 0.39, 0.83, 0.39, 0.885, 0.39, 0.885, 0.445, 0.83, 0.445, 0.83, 0.445, 0.885, 0.445, 0.885, 0.5, 0.83, 0.5, 0.83, 0.5, 0.885, 0.5, 0.885, 0.555, 0.83, 0.555, 0.83, 0.555, 0.885, 0.555, 0.885, 0.61, 0.83, 0.61, 0.83, 0.61, 0.885, 0.61, 0.885, 0.665, 0.83, 0.665, 0.83, 0.665, 0.885, 0.665, 0.885, 0.72, 0.83, 0.72, 0.83, 0.72, 0.885, 0.72, 0.885, 0.775, 0.83, 0.775, 0.83, 0.775, 0.885, 0.775, 0.885, 0.83, 0.83, 0.83, 0.83, 0.83, 0.885, 0.83, 0.885, 0.885, 0.83, 0.885, 0.885, 0.06, 0.94, 0.06, 0.94, 0.115, 0.885, 0.115, 0.885, 0.115, 0.94, 0.115, 0.94, 0.17, 0.885, 0.17, 0.885, 0.17, 0.94, 0.17, 0.94, 0.225, 0.885, 0.225, 0.885, 0.225, 0.94, 0.225, 0.94, 0.28, 0.885, 0.28, 0.885, 0.28, 0.94, 0.28, 0.94, 0.335, 0.885, 0.335, 0.885, 0.335, 0.94, 0.335, 0.94, 0.39, 0.885, 0.39, 0.885, 0.39, 0.94, 0.39, 0.94, 0.445, 0.885, 0.445, 0.885, 0.445, 0.94, 0.445, 0.94, 0.5, 0.885, 0.5, 0.885, 0.5, 0.94, 0.5, 0.94, 0.555, 0.885, 0.555, 0.885, 0.555, 0.94, 0.555, 0.94, 0.61, 0.885, 0.61, 0.885, 0.61, 0.94, 0.61, 0.94, 0.665, 0.885, 0.665, 0.885, 0.665, 0.94, 0.665, 0.94, 0.72, 0.885, 0.72, 0.885, 0.72, 0.94, 0.72, 0.94, 0.775, 0.885, 0.775, 0.885, 0.775, 0.94, 0.775, 0.94, 0.83, 0.885, 0.83, 0.885, 0.83, 0.94, 0.83, 0.94, 0.885, 0.885, 0.885])
me_plane.materials.append(mat_material_004)
me_plane.use_remesh_fix_poles = True
me_plane.use_remesh_preserve_attributes = False
me_plane.update()

# ---- objects
ob_cube = bpy.data.objects.new('Cube', me_cube_004)
ob_point = bpy.data.objects.new('Point', light_point_001)
ob_cube_001 = bpy.data.objects.new('Cube.001', me_cube_005)
ob_cube_002 = bpy.data.objects.new('Cube.002', me_cube_006)
ob_plane = bpy.data.objects.new('Plane', me_plane)
ob_point_001 = bpy.data.objects.new('Point.001', light_point_002)

# ---- transforms, parenting, visibility, modifiers, constraints
ob_cube.location = (0.0, 0.0, -0.2675)
_m = ob_cube.modifiers.new('Subdivision', 'SUBSURF')
_m.levels = 4
ob_point.location = (7.719, 1.832, 8.077)
ob_cube_001.location = (0.0, 0.0, 1.019)
_m = ob_cube_001.modifiers.new('Subdivision', 'SUBSURF')
_m.levels = 4
ob_cube_002.location = (0.0, 0.0, 4.433)
ob_cube_002.rotation_euler = (-3.142, -0.0, 0.0)
_m = ob_cube_002.modifiers.new('Subdivision', 'SUBSURF')
_m.levels = 4
ob_plane.location = (-0.1825, 8.598, -0.885)
_m = ob_plane.modifiers.new('Solidify', 'SOLIDIFY')
_m.thickness = 0.08
_m = ob_plane.modifiers.new('Auto Smooth', 'NODES')
_m.node_group = ng_auto_smooth
_gi = [s.identifier for s in ng_auto_smooth.interface.items_tree if s.item_type == 'SOCKET' and s.in_out == 'INPUT']
_m[_gi[1]] = 0.5236  # Angle
ob_point_001.location = (-5.915, 15.83, 10.47)

# ---- collection membership
col_collection.objects.link(ob_cube)
col_collection.objects.link(ob_point)
col_collection.objects.link(ob_cube_001)
col_collection.objects.link(ob_cube_002)
col_collection.objects.link(ob_plane)
col_collection.objects.link(ob_point_001)

# ---- scene / render settings (as saved in the file)
scene.frame_start = 1; scene.frame_end = 250; scene.frame_set(1)
scene.render.engine = 'BLENDER_EEVEE_NEXT'
scene.cycles.sampling_pattern = 'TABULATED_SOBOL'
scene.cycles.use_light_tree = False
scene.view_settings.view_transform = 'Filmic'
bpy.context.view_layer.update()

# ---- added for rendering (the .blend has no active camera): camera
cam_auto = bpy.data.cameras.new('AutoCamera')
cam_auto.lens = 50.0
cam_auto.sensor_width = 36.0
cam_auto.clip_end = 1000.0
ob_auto_camera = bpy.data.objects.new('AutoCamera', cam_auto)
scene.collection.objects.link(ob_auto_camera)
ob_auto_camera.location = (13.6841, -16.421, 12.8534)
ob_auto_camera.rotation_euler = (1.09748, -7.21219e-08, 0.694738)
scene.camera = ob_auto_camera
bpy.context.view_layer.update()
